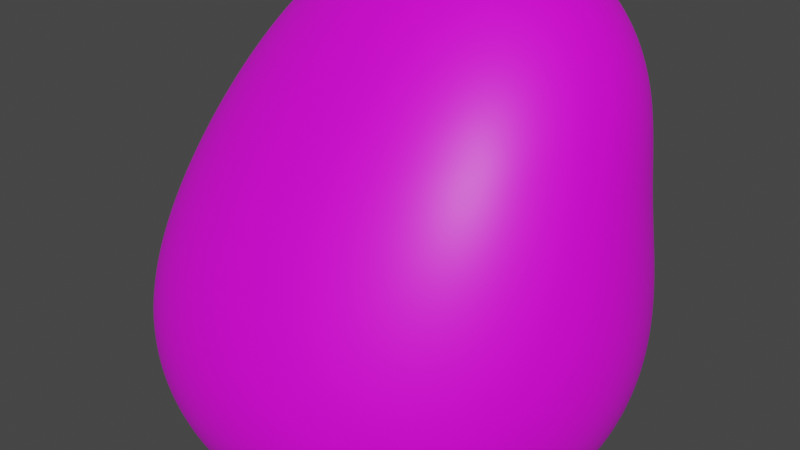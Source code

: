 # Source: asteroid_1.blend  (saved by Blender 3.6.13; exported with 4.5.12 LTS)
import bpy
from mathutils import Matrix  # noqa: F401  (used for matrix-valued properties, if any)

bpy.ops.wm.read_factory_settings(use_empty=True)
scene = bpy.context.scene
scene.name = 'Scene'

# ---- collections
col_collection = bpy.data.collections.new('Collection'); scene.collection.children.link(col_collection)

# ---- images (referenced by path relative to the original .blend; pixels are not part of the script)
import os
ASSET_DIR = os.environ.get("B2B_ASSET_DIR", "")  # directory of the original .blend (textures are referenced by path, not embedded)
HERE = os.path.dirname(os.path.abspath(__file__))  # packed textures are extracted next to this script under _unpacked/

def load_image(name, relpath, width, height, colorspace="sRGB"):
    """Load a texture the original file referenced (path relative to the .blend, or extracted next to this script)."""
    p = next((c for c in (os.path.join(HERE, relpath), os.path.join(ASSET_DIR, relpath)) if relpath and os.path.exists(c)), "")
    if p:
        img = bpy.data.images.load(p, check_existing=True)
        img.name = name
    else:  # same state as the original file: an image datablock whose file is absent (Cycles renders it pink)
        img = bpy.data.images.new(name, width, height)
        img.source = "FILE"
        img.filepath = "//" + (relpath or name)
    img.colorspace_settings.name = colorspace
    return img
img_plastered_stone_wall_diff_4k_jpg = load_image('plastered_stone_wall_diff_4k.jpg', 'plastered_stone_wall_diff_4k.jpg', 1024, 1024, 'sRGB')

# ---- materials (node trees are filled in below, after node groups)
mat_material_001 = bpy.data.materials.new('Material.001')
mat_material_001.use_transparent_shadow = False

# ---- node groups
ng_auto_smooth = bpy.data.node_groups.new('Auto Smooth', 'GeometryNodeTree')
_s = ng_auto_smooth.interface.new_socket(name='Geometry', in_out='OUTPUT', socket_type='NodeSocketGeometry')
_s = ng_auto_smooth.interface.new_socket(name='Geometry', in_out='INPUT', socket_type='NodeSocketGeometry')
_s = ng_auto_smooth.interface.new_socket(name='Angle', in_out='INPUT', socket_type='NodeSocketFloat')
_s.subtype = 'ANGLE'
_s.min_value = 0.0
_s.max_value = 3.142
ng_auto_smooth.is_modifier = True
_N = ng_auto_smooth.nodes; _L = ng_auto_smooth.links
n0 = _N.new('NodeGroupOutput'); n0.name = 'Group Output'; n0.location = (480, -100)
n1 = _N.new('NodeGroupInput'); n1.name = 'Group Input'; n1.location = (-420, -300)
n2 = _N.new('NodeGroupInput'); n2.name = 'Group Input.001'; n2.location = (-60, -100)
n3 = _N.new('GeometryNodeSetShadeSmooth'); n3.name = 'Set Shade Smooth'; n3.location = (120, -100)
n3.domain = 'EDGE'
n4 = _N.new('GeometryNodeSetShadeSmooth'); n4.name = 'Set Shade Smooth.001'; n4.location = (300, -100)
n5 = _N.new('GeometryNodeInputMeshEdgeAngle'); n5.name = 'Edge Angle'; n5.location = (-420, -220)
n6 = _N.new('GeometryNodeInputEdgeSmooth'); n6.name = 'Is Edge Smooth'; n6.location = (-60, -160)
n7 = _N.new('GeometryNodeInputShadeSmooth'); n7.name = 'Is Face Smooth'; n7.location = (-240, -340)
n8 = _N.new('FunctionNodeBooleanMath'); n8.name = 'Boolean Math'; n8.location = (-60, -220)
n9 = _N.new('FunctionNodeCompare'); n9.name = 'Compare'; n9.location = (-240, -180)
n9.operation = 'LESS_EQUAL'
_L.new(n5.outputs[0], n9.inputs[0])
_L.new(n4.outputs[0], n0.inputs[0])
_L.new(n1.outputs[1], n9.inputs[1])
_L.new(n9.outputs[0], n8.inputs[0])
_L.new(n7.outputs[0], n8.inputs[1])
_L.new(n2.outputs[0], n3.inputs[0])
_L.new(n6.outputs[0], n3.inputs[1])
_L.new(n3.outputs[0], n4.inputs[0])
_L.new(n8.outputs[0], n3.inputs[2])
n0.is_active_output = True

# ---- material node trees
mat_material_001.use_nodes = True; mat_material_001.node_tree.nodes.clear()
_N = mat_material_001.node_tree.nodes; _L = mat_material_001.node_tree.links
n0 = _N.new('ShaderNodeBsdfPrincipled'); n0.name = 'Principled BSDF'; n0.location = (10, 300)
n0.distribution = 'GGX'
n0.subsurface_method = 'RANDOM_WALK_SKIN'
n0.inputs[3].default_value = 1.45
n0.inputs[27].default_value = (0.0, 0.0, 0.0, 1.0)
n0.inputs[28].default_value = 1.0
n1 = _N.new('ShaderNodeOutputMaterial'); n1.name = 'Material Output'; n1.location = (713, 270)
n2 = _N.new('ShaderNodeTexImage'); n2.name = 'Image Texture'; n2.location = (-336, 241)
n2.image = img_plastered_stone_wall_diff_4k_jpg
_L.new(n0.outputs[0], n1.inputs[0])
_L.new(n2.outputs[0], n0.inputs[0])
n1.is_active_output = True

# ---- world
world_world = bpy.data.worlds.new('World'); scene.world = world_world
world_world.use_nodes = True; world_world.node_tree.nodes.clear()
_N = world_world.node_tree.nodes; _L = world_world.node_tree.links
n0 = _N.new('ShaderNodeOutputWorld'); n0.name = 'World Output'; n0.location = (300, 300)
n1 = _N.new('ShaderNodeBackground'); n1.name = 'Background'; n1.location = (10, 300)
n1.inputs[0].default_value = (0.05088, 0.05088, 0.05088, 1.0)
_L.new(n1.outputs[0], n0.inputs[0])
n0.is_active_output = True
world_world.color = (0.05088, 0.05088, 0.05088)
world_world.use_sun_shadow = False
world_world.sun_shadow_jitter_overblur = 0.0

# ---- meshes
me_rock = bpy.data.meshes.new('rock')
me_rock.from_pydata([(-1.576, -1.701, -1.167), (-1.373, 1.295, -1.28), (-1.143, 1.025, 2.149), (1.64, -0.958, 1.575), (1.263, 1.176, 1.195), (1.526, 1.385, -1.313), (1.231, -1.678, -1.86)], [], [(0, 3, 2), (0, 6, 3), (0, 1, 5, 6), (2, 3, 4), (5, 3, 6), (1, 4, 3, 5), (0, 2, 4, 1)])
me_rock.polygons.foreach_set('use_smooth', [True] * 7)
_k = {(2, 3): 0.15294, (0, 1): 0.27494, (0, 2): 0.22548, (0, 3): 0.23076, (2, 4): 0.24425, (1, 5): 0.14617, (0, 6): 0.1559, (5, 6): 0.1547, (3, 4): 0.20545, (3, 5): 0.12002, (3, 6): 0.09195}
me_rock.attributes.new('crease_edge', 'FLOAT', 'EDGE').data.foreach_set('value', [_k.get((min(e.vertices), max(e.vertices)), 0.0) for e in me_rock.edges])
me_rock.materials.append(mat_material_001)
me_rock.update()

# ---- objects
ob_asteroid_1 = bpy.data.objects.new('Asteroid_1', me_rock)

# ---- transforms, parenting, visibility, modifiers, constraints
ob_asteroid_1.location = (0.0, 0.0, 0.0)
_m = ob_asteroid_1.modifiers.new('Subsurf', 'SUBSURF')
_m.levels = 3
_m.render_levels = 4
_m = ob_asteroid_1.modifiers.new('Subsurf.001', 'SUBSURF')
_m.levels = 3
_m.render_levels = 4
_m = ob_asteroid_1.modifiers.new('Displace', 'DISPLACE')
_m.mid_level = 0.0
_m.strength = 0.01155
_m = ob_asteroid_1.modifiers.new('Displace.001', 'DISPLACE')
_m.mid_level = 0.0
_m.strength = 0.6271
_m = ob_asteroid_1.modifiers.new('Displace.002', 'DISPLACE')
_m.strength = 0.05816
_m = ob_asteroid_1.modifiers.new('Displace.003', 'DISPLACE')
_m.strength = 0.02645
_m = ob_asteroid_1.modifiers.new('Auto Smooth', 'NODES')
_m.node_group = ng_auto_smooth
_gi = [s.identifier for s in ng_auto_smooth.interface.items_tree if s.item_type == 'SOCKET' and s.in_out == 'INPUT']
_m[_gi[1]] = 0.5236  # Angle

# ---- collection membership
col_collection.objects.link(ob_asteroid_1)

# ---- scene / render settings (as saved in the file)
scene.frame_start = 1; scene.frame_end = 250; scene.frame_set(1)
scene.render.engine = 'BLENDER_EEVEE_NEXT'
scene.cycles.sampling_pattern = 'TABULATED_SOBOL'
scene.view_settings.view_transform = 'Filmic'
bpy.context.view_layer.update()

# ---- added for rendering (the .blend has no active camera and no usable light): camera, sun
cam_auto = bpy.data.cameras.new('AutoCamera')
cam_auto.lens = 50.0
cam_auto.sensor_width = 36.0
cam_auto.clip_end = 1000.0
ob_auto_camera = bpy.data.objects.new('AutoCamera', cam_auto)
scene.collection.objects.link(ob_auto_camera)
ob_auto_camera.location = (4.7168, -5.79636, 3.82826)
ob_auto_camera.rotation_euler = (1.09748, -7.21219e-08, 0.694738)
scene.camera = ob_auto_camera
light_auto_sun = bpy.data.lights.new('AutoSun', 'SUN')
light_auto_sun.energy = 3.0
light_auto_sun.angle = 0.0523599
ob_auto_sun = bpy.data.objects.new('AutoSun', light_auto_sun)
scene.collection.objects.link(ob_auto_sun)
ob_auto_sun.rotation_euler = (0.872665, 0.174533, 0.523599)
bpy.context.view_layer.update()

